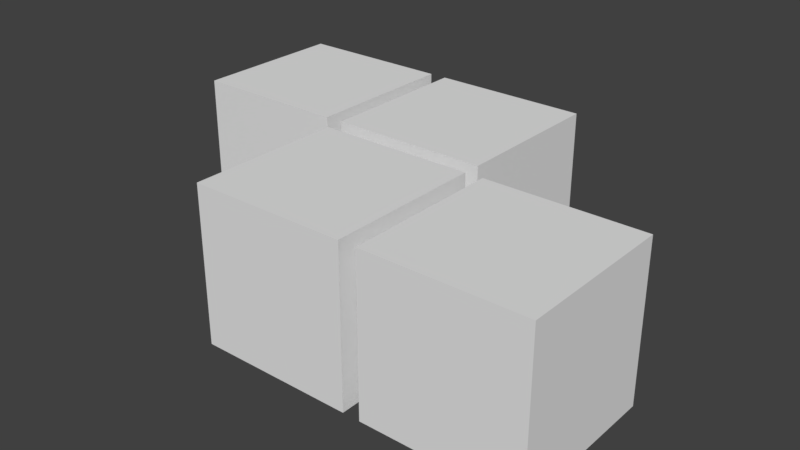 # Source: Z-a_Block.blend  (saved by Blender 2.77.0; exported with 4.5.12 LTS)
import bpy
from mathutils import Matrix  # noqa: F401  (used for matrix-valued properties, if any)

bpy.ops.wm.read_factory_settings(use_empty=True)
scene = bpy.context.scene
scene.name = 'Scene'

# ---- collections
col_collection_1 = bpy.data.collections.new('Collection 1'); scene.collection.children.link(col_collection_1)

# ---- materials (node trees are filled in below, after node groups)
mat_material = bpy.data.materials.new('Material')
mat_material.alpha_threshold = 0.0
mat_material.use_transparent_shadow = False
mat_material.roughness = 0.5
mat_material.line_color = (0.0, 0.0, 0.0, 1.0)

# ---- material node trees

# ---- world
world_world = bpy.data.worlds.new('World'); scene.world = world_world
world_world.color = (0.05088, 0.05088, 0.05088)
world_world.use_sun_shadow = False
world_world.sun_shadow_jitter_overblur = 0.0
world_world.cycles.sampling_method = 'MANUAL'

# ---- meshes
me_blocks = bpy.data.meshes.new('Blocks')
me_blocks.from_pydata([(-1.1, 0.9, -0.9), (-1.1, -0.9, -0.9), (-2.9, -0.9, -0.9), (-2.9, 0.9, -0.9), (-1.1, 0.9, 0.9), (-1.1, -0.9, 0.9), (-2.9, -0.9, 0.9), (-2.9, 0.9, 0.9), (0.9, 0.9, -0.9), (0.9, -0.9, -0.9), (-0.9, -0.9, -0.9), (-0.9, 0.9, -0.9), (0.9, 0.9, 0.9), (0.9, -0.9, 0.9), (-0.9, -0.9, 0.9), (-0.9, 0.9, 0.9), (0.9, -1.1, -0.9), (0.9, -2.9, -0.9), (-0.9, -2.9, -0.9), (-0.9, -1.1, -0.9), (0.9, -1.1, 0.9), (0.9, -2.9, 0.9), (-0.9, -2.9, 0.9), (-0.9, -1.1, 0.9), (2.9, -1.1, -0.9), (2.9, -2.9, -0.9), (1.1, -2.9, -0.9), (1.1, -1.1, -0.9), (2.9, -1.1, 0.9), (2.9, -2.9, 0.9), (1.1, -2.9, 0.9), (1.1, -1.1, 0.9)], [], [(0, 1, 2, 3), (4, 7, 6, 5), (0, 4, 5, 1), (1, 5, 6, 2), (2, 6, 7, 3), (4, 0, 3, 7), (8, 9, 10, 11), (12, 15, 14, 13), (8, 12, 13, 9), (9, 13, 14, 10), (10, 14, 15, 11), (12, 8, 11, 15), (16, 17, 18, 19), (20, 23, 22, 21), (16, 20, 21, 17), (17, 21, 22, 18), (18, 22, 23, 19), (20, 16, 19, 23), (24, 25, 26, 27), (28, 31, 30, 29), (24, 28, 29, 25), (25, 29, 30, 26), (26, 30, 31, 27), (28, 24, 27, 31)])
me_blocks.materials.append(mat_material)
me_blocks.use_remesh_preserve_volume = False
me_blocks.use_remesh_preserve_attributes = False
me_blocks.use_mirror_vertex_groups = False
me_blocks.update()

# ---- objects
ob_z_a_block = bpy.data.objects.new('Z-a_Block', me_blocks)

# ---- transforms, parenting, visibility, modifiers, constraints
ob_z_a_block.location = (0.0, 0.0, 0.0)
ob_z_a_block.lock_rotations_4d = False
ob_z_a_block.empty_display_type = 'ARROWS'
ob_z_a_block.lineart.crease_threshold = 0.0

# ---- collection membership
col_collection_1.objects.link(ob_z_a_block)

# ---- scene / render settings (as saved in the file)
scene.frame_start = 1; scene.frame_end = 250; scene.frame_set(1)
scene.render.engine = 'BLENDER_EEVEE_NEXT'
scene.render.resolution_percentage = 50
scene.render.dither_intensity = 0.0
scene.cycles.use_denoising = False
scene.cycles.samples = 128
scene.cycles.sampling_pattern = 'TABULATED_SOBOL'
scene.cycles.light_sampling_threshold = 0.0
scene.cycles.use_adaptive_sampling = False
scene.cycles.use_light_tree = False
scene.cycles.blur_glossy = 0.0
scene.cycles.sample_clamp_indirect = 0.0
scene.view_settings.view_transform = 'Standard'
bpy.context.view_layer.update()

# ---- added for rendering (the .blend has no active camera and no usable light): camera, sun
cam_auto = bpy.data.cameras.new('AutoCamera')
cam_auto.lens = 50.0
cam_auto.sensor_width = 36.0
cam_auto.clip_end = 1000.0
ob_auto_camera = bpy.data.objects.new('AutoCamera', cam_auto)
scene.collection.objects.link(ob_auto_camera)
ob_auto_camera.location = (6.62812, -8.95375, 5.3025)
ob_auto_camera.rotation_euler = (1.09748, -7.21219e-08, 0.694738)
scene.camera = ob_auto_camera
light_auto_sun = bpy.data.lights.new('AutoSun', 'SUN')
light_auto_sun.energy = 3.0
light_auto_sun.angle = 0.0523599
ob_auto_sun = bpy.data.objects.new('AutoSun', light_auto_sun)
scene.collection.objects.link(ob_auto_sun)
ob_auto_sun.rotation_euler = (0.872665, 0.174533, 0.523599)
bpy.context.view_layer.update()
